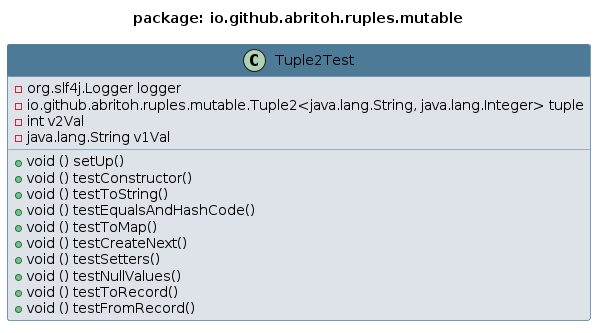

The diagram above was rendered by PlantUML. Its source (embedded in the PNG):
@startuml 
skinparam class { 
 BackgroundColor #DEE3E9 
 ArrowColor #4D7A97 
 BorderColor #4D7A97 
}
top to bottom direction 
title package: io.github.abritoh.ruples.mutable
skinparam titleBackgroundColor White
skinparam classHeaderBackgroundColor #4D7A97
skinparam stereotypeBBackgroundColor #F8981D


class Tuple2Test {
 - org.slf4j.Logger logger
 - io.github.abritoh.ruples.mutable.Tuple2<java.lang.String, java.lang.Integer> tuple
 - int v2Val
 - java.lang.String v1Val
 + void () setUp()
 + void () testConstructor()
 + void () testToString()
 + void () testEqualsAndHashCode()
 + void () testToMap()
 + void () testCreateNext()
 + void () testSetters()
 + void () testNullValues()
 + void () testToRecord()
 + void () testFromRecord()
}
@enduml